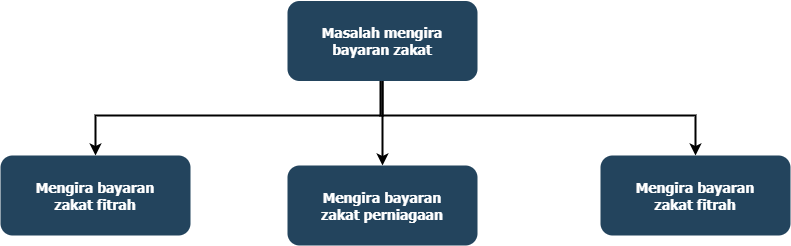

The diagram above was exported from draw.io. Its source (the exported page's mxGraphModel, read from the mxfile embedded in the PNG):
<mxGraphModel dx="782" dy="531" grid="1" gridSize="10" guides="1" tooltips="1" connect="1" arrows="1" fold="1" page="1" pageScale="1.5" pageWidth="1169" pageHeight="827" background="none" math="0" shadow="0">
  <root>
    <mxCell id="0" />
    <mxCell id="1" parent="0" />
    <mxCell id="2" value="Masalah mengira &#10;bayaran zakat" style="rounded=1;fillColor=#23445D;gradientColor=none;strokeColor=none;fontColor=#FFFFFF;fontStyle=1;fontFamily=Tahoma;fontSize=14" parent="1" vertex="1">
      <mxGeometry x="757" y="185.5" width="190" height="80" as="geometry" />
    </mxCell>
    <mxCell id="9" value="" style="edgeStyle=elbowEdgeStyle;elbow=vertical;strokeWidth=2;rounded=0;entryX=0.5;entryY=0;entryDx=0;entryDy=0;" parent="1" source="2" target="ajWSjgIyAw4aPZVfY1na-125" edge="1">
      <mxGeometry x="337" y="215.5" width="100" height="100" as="geometry">
        <mxPoint x="337" y="315.5" as="sourcePoint" />
        <mxPoint x="1160" y="330" as="targetPoint" />
        <Array as="points">
          <mxPoint x="850" y="300" />
          <mxPoint x="1140" y="301" />
        </Array>
      </mxGeometry>
    </mxCell>
    <mxCell id="59" value="" style="edgeStyle=elbowEdgeStyle;elbow=vertical;strokeWidth=2;rounded=0;entryX=0.5;entryY=0;entryDx=0;entryDy=0;" parent="1" source="2" target="ajWSjgIyAw4aPZVfY1na-124" edge="1">
      <mxGeometry x="347" y="225.5" width="100" height="100" as="geometry">
        <mxPoint x="861.9999999999999" y="275.5" as="sourcePoint" />
        <mxPoint x="560" y="336" as="targetPoint" />
        <Array as="points">
          <mxPoint x="852" y="300" />
        </Array>
      </mxGeometry>
    </mxCell>
    <mxCell id="ajWSjgIyAw4aPZVfY1na-124" value="Mengira bayaran &#10;zakat fitrah" style="rounded=1;fillColor=#23445D;gradientColor=none;strokeColor=none;fontColor=#FFFFFF;fontStyle=1;fontFamily=Tahoma;fontSize=14" parent="1" vertex="1">
      <mxGeometry x="470" y="340" width="190" height="80" as="geometry" />
    </mxCell>
    <mxCell id="ajWSjgIyAw4aPZVfY1na-125" value="Mengira bayaran &#10;zakat fitrah" style="rounded=1;fillColor=#23445D;gradientColor=none;strokeColor=none;fontColor=#FFFFFF;fontStyle=1;fontFamily=Tahoma;fontSize=14" parent="1" vertex="1">
      <mxGeometry x="1070" y="340" width="190" height="80" as="geometry" />
    </mxCell>
    <mxCell id="ajWSjgIyAw4aPZVfY1na-127" value="" style="edgeStyle=elbowEdgeStyle;elbow=vertical;strokeWidth=2;rounded=0;exitX=0.5;exitY=1;exitDx=0;exitDy=0;" parent="1" source="2" edge="1">
      <mxGeometry x="482" y="400" width="100" height="100" as="geometry">
        <mxPoint x="987" y="440" as="sourcePoint" />
        <mxPoint x="852" y="350" as="targetPoint" />
      </mxGeometry>
    </mxCell>
    <mxCell id="ajWSjgIyAw4aPZVfY1na-128" value="Mengira bayaran &#10;zakat perniagaan" style="rounded=1;fillColor=#23445D;gradientColor=none;strokeColor=none;fontColor=#FFFFFF;fontStyle=1;fontFamily=Tahoma;fontSize=14" parent="1" vertex="1">
      <mxGeometry x="757" y="350" width="190" height="80" as="geometry" />
    </mxCell>
  </root>
</mxGraphModel>